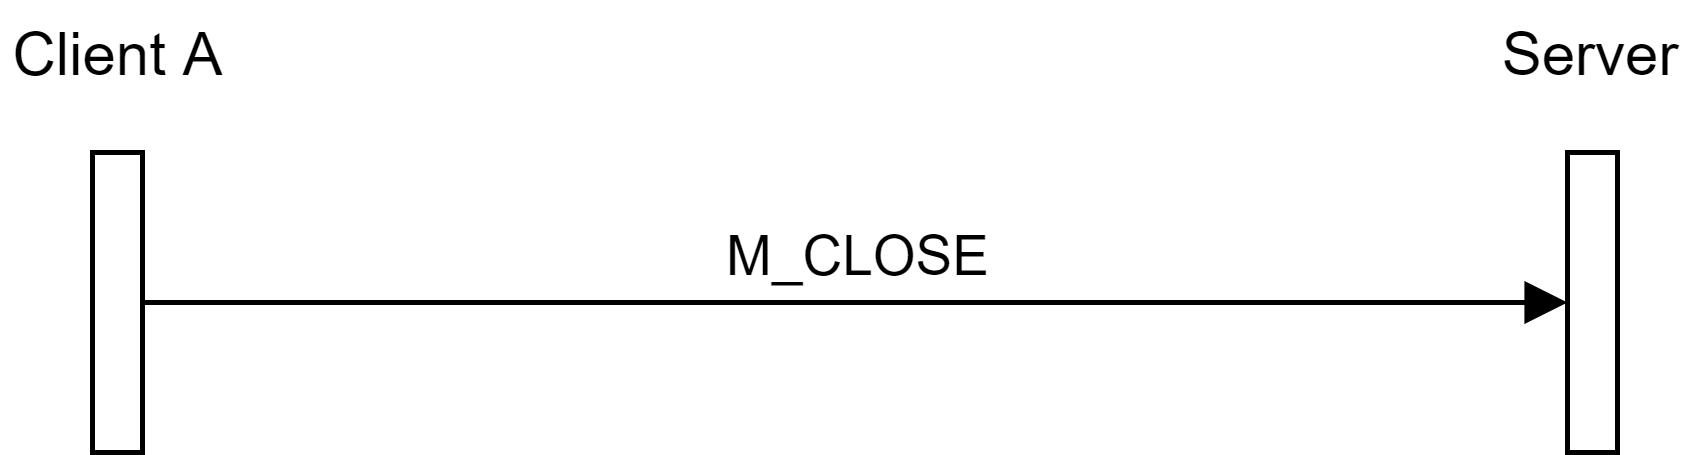

The diagram above was exported from draw.io. Its source (the exported page's mxGraphModel, read from the mxfile embedded in the PNG):
<mxGraphModel dx="1913" dy="806" grid="1" gridSize="10" guides="1" tooltips="1" connect="1" arrows="1" fold="1" page="1" pageScale="1" pageWidth="827" pageHeight="1169" math="0" shadow="0">
  <root>
    <mxCell id="0" />
    <mxCell id="1" parent="0" />
    <mxCell id="2" value="" style="rounded=0;whiteSpace=wrap;html=1;" vertex="1" parent="1">
      <mxGeometry x="80" y="1980" width="10" height="60" as="geometry" />
    </mxCell>
    <mxCell id="3" value="Client A" style="text;html=1;strokeColor=none;fillColor=none;align=center;verticalAlign=middle;whiteSpace=wrap;rounded=0;" vertex="1" parent="1">
      <mxGeometry x="62.5" y="1950" width="45" height="20" as="geometry" />
    </mxCell>
    <mxCell id="4" value="" style="rounded=0;whiteSpace=wrap;html=1;" vertex="1" parent="1">
      <mxGeometry x="375" y="1980" width="10" height="60" as="geometry" />
    </mxCell>
    <mxCell id="5" value="Server" style="text;html=1;strokeColor=none;fillColor=none;align=center;verticalAlign=middle;whiteSpace=wrap;rounded=0;" vertex="1" parent="1">
      <mxGeometry x="360" y="1950" width="40" height="20" as="geometry" />
    </mxCell>
    <mxCell id="6" value="M_CLOSE" style="html=1;verticalAlign=bottom;endArrow=block;exitX=1;exitY=0.5;exitDx=0;exitDy=0;entryX=0;entryY=0.5;entryDx=0;entryDy=0;" edge="1" source="2" target="4" parent="1">
      <mxGeometry width="80" relative="1" as="geometry">
        <mxPoint x="130" y="1950" as="sourcePoint" />
        <mxPoint x="210" y="1950" as="targetPoint" />
      </mxGeometry>
    </mxCell>
  </root>
</mxGraphModel>